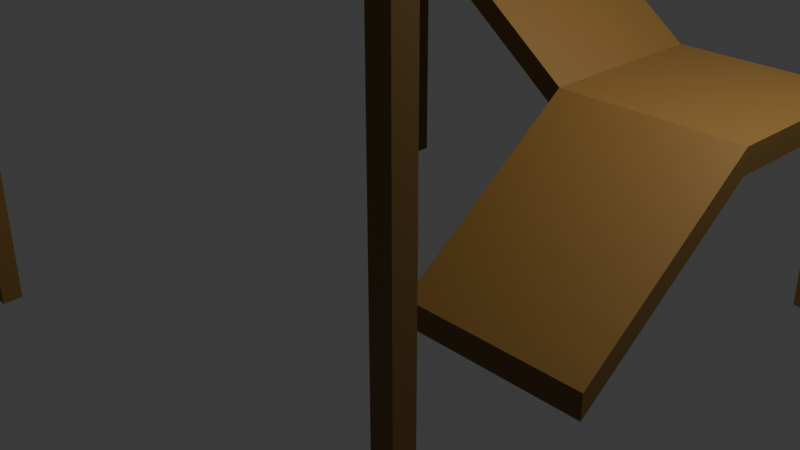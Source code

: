 # Source: Lookout.blend  (saved by Blender 5.2.44; exported with 4.5.12 LTS)
import bpy
from mathutils import Matrix  # noqa: F401  (used for matrix-valued properties, if any)

bpy.ops.wm.read_factory_settings(use_empty=True)
scene = bpy.context.scene
scene.name = 'Scene'

# ---- collections
col_collection = bpy.data.collections.new('Collection'); scene.collection.children.link(col_collection)

# ---- materials (node trees are filled in below, after node groups)
mat_mat_wood = bpy.data.materials.new('MAT_Wood')

# ---- material node trees
mat_mat_wood.use_nodes = True; mat_mat_wood.node_tree.nodes.clear()
_N = mat_mat_wood.node_tree.nodes; _L = mat_mat_wood.node_tree.links
n0 = _N.new('ShaderNodeBsdfPrincipled'); n0.name = 'Principled BSDF'; n0.location = (-200, 100)
n0.inputs[0].default_value = (0.1913, 0.1046, 0.02344, 1.0)
n0.inputs[10].default_value = 0.005
n1 = _N.new('ShaderNodeOutputMaterial'); n1.name = 'Material Output'; n1.location = (200, 100)
_L.new(n0.outputs[0], n1.inputs[0])
n1.is_active_output = True

# ---- world
world_world = bpy.data.worlds.new('World'); scene.world = world_world
world_world.use_nodes = True; world_world.node_tree.nodes.clear()
_N = world_world.node_tree.nodes; _L = world_world.node_tree.links
n0 = _N.new('ShaderNodeOutputWorld'); n0.name = 'World Output'; n0.location = (200, 100)
n1 = _N.new('ShaderNodeBackground'); n1.name = 'Background'; n1.location = (-200, 100)
n1.inputs[0].default_value = (0.05088, 0.05088, 0.05088, 1.0)
_L.new(n1.outputs[0], n0.inputs[0])
n0.is_active_output = True
world_world.color = (0.05088, 0.05088, 0.05088)
world_world.sun_shadow_jitter_overblur = 0.0

# ---- cameras
cam_camera = bpy.data.cameras.new('Camera')
cam_camera.clip_end = 100.0
cam_camera.ortho_scale = 7.314

# ---- lights
light_light = bpy.data.lights.new('Light', 'POINT')
light_light.energy = 1000.0
light_light.shadow_soft_size = 0.1

# ---- meshes
me_cube_001 = bpy.data.meshes.new('Cube.001')
me_cube_001.from_pydata([(-1.0, -1.0, -1.635), (-1.0, -1.0, -1.365), (-1.0, 1.0, -0.1347), (-1.0, 1.0, 0.1347), (1.0, -1.0, -1.635), (1.0, -1.0, -1.365), (1.0, 1.0, -0.1347), (1.0, 1.0, 0.1347), (-1.0, 3.0, 0.1347), (-1.0, 3.0, -0.1347), (1.0, 3.0, -0.1347), (1.0, 3.0, 0.1347), (-3.0, 1.0, 1.635), (-3.0, 1.0, 1.365), (-3.0, 3.0, 1.635), (-3.0, 3.0, 1.365), (-5.0, 1.0, 1.635), (-5.0, 1.0, 1.365), (-5.0, 3.0, 1.635), (-5.0, 3.0, 1.365), (-3.0, -1.0, 3.135), (-3.0, -1.0, 2.865), (-5.0, -1.0, 3.135), (-5.0, -1.0, 2.865), (-3.0, -3.0, 3.135), (-3.0, -3.0, 2.865), (-5.0, -3.0, 3.135), (-5.0, -3.0, 2.865), (-1.0, -1.0, 4.635), (-1.0, -1.0, 4.365), (-1.0, -3.0, 4.635), (-1.0, -3.0, 4.365), (1.0, -1.0, 4.635), (1.0, -1.0, 4.365), (1.0, -3.0, 4.635), (1.0, -3.0, 4.365), (-1.0, 1.0, 6.135), (-1.0, 1.0, 5.865), (1.0, 1.0, 6.135), (1.0, 1.0, 5.865), (-1.0, 3.0, 6.135), (-1.0, 3.0, 5.865), (1.0, 3.0, 6.135), (1.0, 3.0, 5.865), (-3.0, 1.0, 6.135), (-3.0, 1.0, 5.865), (-3.0, 3.0, 6.135), (-3.0, 3.0, 5.865), (-3.0, -1.0, 6.135), (-3.0, -1.0, 5.865), (-5.0, 1.0, 6.135), (-5.0, 1.0, 5.865), (-5.0, 3.0, 6.135), (-5.0, 3.0, 5.865), (-5.0, -1.0, 6.135), (-5.0, -1.0, 5.865), (-3.0, -3.0, 6.135), (-3.0, -3.0, 5.865), (-5.0, -3.0, 6.135), (-5.0, -3.0, 5.865)], [], [(0, 1, 3, 2), (7, 6, 10, 11), (6, 7, 5, 4), (4, 5, 1, 0), (2, 6, 4, 0), (7, 3, 1, 5), (9, 8, 11, 10), (6, 2, 9, 10), (3, 7, 11, 8), (9, 2, 13, 15), (15, 13, 17, 19), (2, 3, 12, 13), (8, 9, 15, 14), (3, 8, 14, 12), (17, 16, 18, 19), (16, 17, 23, 22), (12, 14, 18, 16), (14, 15, 19, 18), (20, 22, 26, 24), (13, 12, 20, 21), (12, 16, 22, 20), (17, 13, 21, 23), (25, 24, 26, 27), (22, 23, 27, 26), (23, 21, 25, 27), (24, 25, 31, 30), (31, 29, 33, 35), (25, 21, 29, 31), (20, 24, 30, 28), (21, 20, 28, 29), (33, 32, 34, 35), (30, 31, 35, 34), (28, 30, 34, 32), (33, 29, 37, 39), (39, 37, 41, 43), (32, 33, 39, 38), (28, 32, 38, 36), (29, 28, 36, 37), (41, 40, 42, 43), (36, 38, 42, 40), (38, 39, 43, 42), (48, 54, 58, 56), (36, 40, 46, 44), (41, 37, 45, 47), (40, 41, 47, 46), (49, 45, 44, 48), (47, 45, 51, 53), (37, 36, 44, 45), (51, 50, 52, 53), (50, 51, 55, 54), (45, 49, 55, 51), (44, 46, 52, 50), (48, 44, 50, 54), (46, 47, 53, 52), (57, 56, 58, 59), (49, 48, 56, 57), (54, 55, 59, 58), (55, 49, 57, 59)])
_uv = me_cube_001.uv_layers.new(name='UVMap')
_uv.uv.foreach_set('vector', [0.375, 0.0, 0.625, 0.0, 0.625, 0.25, 0.375, 0.25, 0.625, 0.5, 0.375, 0.5, 0.375, 0.5, 0.625, 0.5, 0.375, 0.5, 0.625, 0.5, 0.625, 0.75, 0.375, 0.75, 0.375, 0.75, 0.625, 0.75, 0.625, 1.0, 0.375, 1.0, 0.125, 0.5, 0.375, 0.5, 0.375, 0.75, 0.125, 0.75, 0.625, 0.5, 0.875, 0.5, 0.875, 0.75, 0.625, 0.75, 0.375, 0.25, 0.625, 0.25, 0.625, 0.5, 0.375, 0.5, 0.375, 0.5, 0.125, 0.5, 0.125, 0.5, 0.375, 0.5, 0.875, 0.5, 0.625, 0.5, 0.625, 0.5, 0.875, 0.5, 0.125, 0.5, 0.125, 0.5, 0.125, 0.5, 0.125, 0.5, 0.125, 0.5, 0.125, 0.5, 0.125, 0.5, 0.125, 0.5, 0.375, 0.25, 0.625, 0.25, 0.625, 0.25, 0.375, 0.25, 0.625, 0.25, 0.375, 0.25, 0.375, 0.25, 0.625, 0.25, 0.875, 0.5, 0.875, 0.5, 0.875, 0.5, 0.875, 0.5, 0.375, 0.25, 0.625, 0.25, 0.625, 0.25, 0.375, 0.25, 0.625, 0.25, 0.375, 0.25, 0.375, 0.25, 0.625, 0.25, 0.875, 0.5, 0.875, 0.5, 0.875, 0.5, 0.875, 0.5, 0.625, 0.25, 0.375, 0.25, 0.375, 0.25, 0.625, 0.25, 0.875, 0.5, 0.875, 0.5, 0.875, 0.5, 0.875, 0.5, 0.375, 0.25, 0.625, 0.25, 0.625, 0.25, 0.375, 0.25, 0.875, 0.5, 0.875, 0.5, 0.875, 0.5, 0.875, 0.5, 0.125, 0.5, 0.125, 0.5, 0.125, 0.5, 0.125, 0.5, 0.375, 0.25, 0.625, 0.25, 0.625, 0.25, 0.375, 0.25, 0.625, 0.25, 0.375, 0.25, 0.375, 0.25, 0.625, 0.25, 0.125, 0.5, 0.125, 0.5, 0.125, 0.5, 0.125, 0.5, 0.625, 0.25, 0.375, 0.25, 0.375, 0.25, 0.625, 0.25, 0.125, 0.5, 0.125, 0.5, 0.125, 0.5, 0.125, 0.5, 0.125, 0.5, 0.125, 0.5, 0.125, 0.5, 0.125, 0.5, 0.875, 0.5, 0.875, 0.5, 0.875, 0.5, 0.875, 0.5, 0.375, 0.25, 0.625, 0.25, 0.625, 0.25, 0.375, 0.25, 0.375, 0.25, 0.625, 0.25, 0.625, 0.25, 0.375, 0.25, 0.625, 0.25, 0.375, 0.25, 0.375, 0.25, 0.625, 0.25, 0.875, 0.5, 0.875, 0.5, 0.875, 0.5, 0.875, 0.5, 0.125, 0.5, 0.125, 0.5, 0.125, 0.5, 0.125, 0.5, 0.125, 0.5, 0.125, 0.5, 0.125, 0.5, 0.125, 0.5, 0.625, 0.25, 0.375, 0.25, 0.375, 0.25, 0.625, 0.25, 0.875, 0.5, 0.875, 0.5, 0.875, 0.5, 0.875, 0.5, 0.375, 0.25, 0.625, 0.25, 0.625, 0.25, 0.375, 0.25, 0.375, 0.25, 0.625, 0.25, 0.625, 0.25, 0.375, 0.25, 0.875, 0.5, 0.875, 0.5, 0.875, 0.5, 0.875, 0.5, 0.625, 0.25, 0.375, 0.25, 0.375, 0.25, 0.625, 0.25, 0.875, 0.5, 0.875, 0.5, 0.875, 0.5, 0.875, 0.5, 0.875, 0.5, 0.875, 0.5, 0.875, 0.5, 0.875, 0.5, 0.125, 0.5, 0.125, 0.5, 0.125, 0.5, 0.125, 0.5, 0.625, 0.25, 0.375, 0.25, 0.375, 0.25, 0.625, 0.25, 0.125, 0.5, 0.125, 0.5, 0.875, 0.5, 0.875, 0.5, 0.125, 0.5, 0.125, 0.5, 0.125, 0.5, 0.125, 0.5, 0.125, 0.5, 0.875, 0.5, 0.875, 0.5, 0.125, 0.5, 0.375, 0.25, 0.625, 0.25, 0.625, 0.25, 0.375, 0.25, 0.625, 0.25, 0.375, 0.25, 0.375, 0.25, 0.625, 0.25, 0.125, 0.5, 0.125, 0.5, 0.125, 0.5, 0.125, 0.5, 0.875, 0.5, 0.875, 0.5, 0.875, 0.5, 0.875, 0.5, 0.875, 0.5, 0.875, 0.5, 0.875, 0.5, 0.875, 0.5, 0.625, 0.25, 0.375, 0.25, 0.375, 0.25, 0.625, 0.25, 0.375, 0.25, 0.625, 0.25, 0.625, 0.25, 0.375, 0.25, 0.375, 0.25, 0.625, 0.25, 0.625, 0.25, 0.375, 0.25, 0.625, 0.25, 0.375, 0.25, 0.375, 0.25, 0.625, 0.25, 0.125, 0.5, 0.125, 0.5, 0.125, 0.5, 0.125, 0.5])
me_cube_001.materials.append(mat_mat_wood)
me_cube_001.update()
me_cube_002 = bpy.data.meshes.new('Cube.002')
me_cube_002.from_pydata([(0.1048, 0.1048, -6.01), (0.1048, 0.1048, 4.714), (0.1048, -0.1048, -6.01), (0.1048, -0.1048, 4.714), (-0.1048, 0.1048, -6.01), (-0.1048, 0.1048, 4.714), (-0.1048, -0.1048, -6.01), (-0.1048, -0.1048, 4.714), (-5.748, 0.1048, -6.01), (-5.748, 0.1048, 4.714), (-5.748, -0.1048, -6.01), (-5.748, -0.1048, 4.714), (-5.958, 0.1048, -6.01), (-5.958, 0.1048, 4.714), (-5.958, -0.1048, -6.01), (-5.958, -0.1048, 4.714), (-5.748, -5.865, -6.01), (-5.748, -5.865, 4.714), (-5.748, -6.074, -6.01), (-5.748, -6.074, 4.714), (-5.958, -5.865, -6.01), (-5.958, -5.865, 4.714), (-5.958, -6.074, -6.01), (-5.958, -6.074, 4.714), (0.1977, -5.865, -6.01), (0.1977, -5.865, 4.714), (0.1977, -6.074, -6.01), (0.1977, -6.074, 4.714), (-0.01189, -5.865, -6.01), (-0.01189, -5.865, 4.714), (-0.01189, -6.074, -6.01), (-0.01189, -6.074, 4.714)], [], [(0, 1, 3, 2), (2, 3, 7, 6), (6, 7, 5, 4), (4, 5, 1, 0), (2, 6, 4, 0), (7, 3, 1, 5), (8, 9, 11, 10), (10, 11, 15, 14), (14, 15, 13, 12), (12, 13, 9, 8), (10, 14, 12, 8), (15, 11, 9, 13), (16, 17, 19, 18), (18, 19, 23, 22), (22, 23, 21, 20), (20, 21, 17, 16), (18, 22, 20, 16), (23, 19, 17, 21), (24, 25, 27, 26), (26, 27, 31, 30), (30, 31, 29, 28), (28, 29, 25, 24), (26, 30, 28, 24), (31, 27, 25, 29)])
_uv = me_cube_002.uv_layers.new(name='UVMap')
_uv.uv.foreach_set('vector', [0.375, 0.0, 0.625, 0.0, 0.625, 0.25, 0.375, 0.25, 0.375, 0.25, 0.625, 0.25, 0.625, 0.5, 0.375, 0.5, 0.375, 0.5, 0.625, 0.5, 0.625, 0.75, 0.375, 0.75, 0.375, 0.75, 0.625, 0.75, 0.625, 1.0, 0.375, 1.0, 0.125, 0.5, 0.375, 0.5, 0.375, 0.75, 0.125, 0.75, 0.625, 0.5, 0.875, 0.5, 0.875, 0.75, 0.625, 0.75, 0.375, 0.0, 0.625, 0.0, 0.625, 0.25, 0.375, 0.25, 0.375, 0.25, 0.625, 0.25, 0.625, 0.5, 0.375, 0.5, 0.375, 0.5, 0.625, 0.5, 0.625, 0.75, 0.375, 0.75, 0.375, 0.75, 0.625, 0.75, 0.625, 1.0, 0.375, 1.0, 0.125, 0.5, 0.375, 0.5, 0.375, 0.75, 0.125, 0.75, 0.625, 0.5, 0.875, 0.5, 0.875, 0.75, 0.625, 0.75, 0.375, 0.0, 0.625, 0.0, 0.625, 0.25, 0.375, 0.25, 0.375, 0.25, 0.625, 0.25, 0.625, 0.5, 0.375, 0.5, 0.375, 0.5, 0.625, 0.5, 0.625, 0.75, 0.375, 0.75, 0.375, 0.75, 0.625, 0.75, 0.625, 1.0, 0.375, 1.0, 0.125, 0.5, 0.375, 0.5, 0.375, 0.75, 0.125, 0.75, 0.625, 0.5, 0.875, 0.5, 0.875, 0.75, 0.625, 0.75, 0.375, 0.0, 0.625, 0.0, 0.625, 0.25, 0.375, 0.25, 0.375, 0.25, 0.625, 0.25, 0.625, 0.5, 0.375, 0.5, 0.375, 0.5, 0.625, 0.5, 0.625, 0.75, 0.375, 0.75, 0.375, 0.75, 0.625, 0.75, 0.625, 1.0, 0.375, 1.0, 0.125, 0.5, 0.375, 0.5, 0.375, 0.75, 0.125, 0.75, 0.625, 0.5, 0.875, 0.5, 0.875, 0.75, 0.625, 0.75])
me_cube_002.materials.append(mat_mat_wood)
me_cube_002.update()

# ---- objects
ob_light = bpy.data.objects.new('Light', light_light)
ob_camera = bpy.data.objects.new('Camera', cam_camera)
ob_cube_001 = bpy.data.objects.new('Cube.001', me_cube_001)
ob_cube = bpy.data.objects.new('Cube', me_cube_002)

# ---- transforms, parenting, visibility, modifiers, constraints
ob_light.location = (4.076, 1.005, 5.904)
ob_light.rotation_euler = (0.6503, 0.05522, 1.866)
ob_light.lock_rotations_4d = False
ob_light.empty_display_type = 'ARROWS'
ob_light.color = (0.0, 0.0, 0.0, 0.0)
ob_light.lineart.crease_threshold = 0.0
ob_camera.location = (7.359, -6.926, 4.958)
ob_camera.rotation_euler = (1.109, 0.0, 0.8149)
ob_camera.lock_rotations_4d = False
ob_camera.empty_display_type = 'ARROWS'
ob_camera.color = (0.0, 0.0, 0.0, 0.0)
ob_camera.display_type = 'WIRE'
ob_camera.lineart.crease_threshold = 0.0
ob_cube_001.location = (2.143, 3.725e-09, 1.314)
ob_cube.location = (3.01, 2.997, 5.079)

# ---- collection membership
col_collection.objects.link(ob_light)
col_collection.objects.link(ob_camera)
col_collection.objects.link(ob_cube_001)
col_collection.objects.link(ob_cube)

# ---- scene / render settings (as saved in the file)
scene.camera = ob_camera
scene.frame_start = 1; scene.frame_end = 250; scene.frame_set(1)
scene.render.engine = 'BLENDER_EEVEE_NEXT'
scene.render.bake_bias = 0.0
scene.render.bake_samples = 0
scene.render.compositor_device = 'GPU'
scene.eevee.use_volume_custom_range = False
scene.eevee.fast_gi_thickness_near = 0.1
scene.eevee.fast_gi_thickness_far = 0.0
scene.eevee.ray_tracing_options.screen_trace_thickness = 0.1
bpy.context.view_layer.update()
